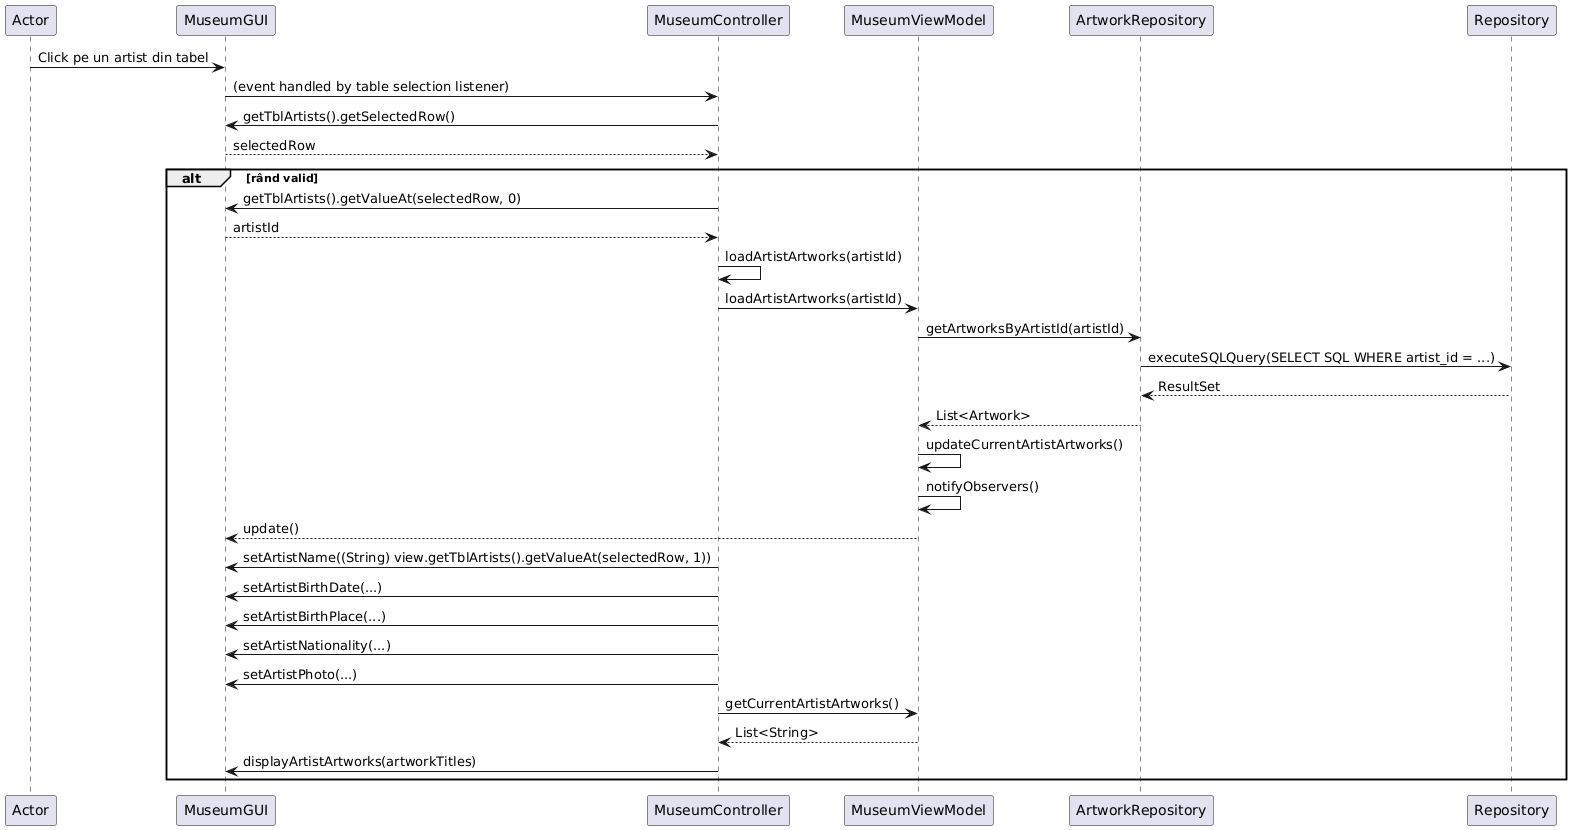

The diagram above was rendered by PlantUML. Its source (embedded in the PNG):
@startuml
Actor -> MuseumGUI: Click pe un artist din tabel
MuseumGUI -> MuseumController: (event handled by table selection listener)
MuseumController -> MuseumGUI: getTblArtists().getSelectedRow()
MuseumGUI --> MuseumController: selectedRow
alt rând valid
    MuseumController -> MuseumGUI: getTblArtists().getValueAt(selectedRow, 0)
    MuseumGUI --> MuseumController: artistId
    MuseumController -> MuseumController: loadArtistArtworks(artistId)
    MuseumController -> MuseumViewModel: loadArtistArtworks(artistId)
    MuseumViewModel -> ArtworkRepository: getArtworksByArtistId(artistId)
    ArtworkRepository -> Repository: executeSQLQuery(SELECT SQL WHERE artist_id = ...)
    Repository --> ArtworkRepository: ResultSet
    ArtworkRepository --> MuseumViewModel: List<Artwork>
    MuseumViewModel -> MuseumViewModel: updateCurrentArtistArtworks()
    MuseumViewModel -> MuseumViewModel: notifyObservers()
    MuseumViewModel --> MuseumGUI: update()
    MuseumController -> MuseumGUI: setArtistName((String) view.getTblArtists().getValueAt(selectedRow, 1))
    MuseumController -> MuseumGUI: setArtistBirthDate(...)
    MuseumController -> MuseumGUI: setArtistBirthPlace(...)
    MuseumController -> MuseumGUI: setArtistNationality(...)
    MuseumController -> MuseumGUI: setArtistPhoto(...)
    MuseumController -> MuseumViewModel: getCurrentArtistArtworks()
    MuseumViewModel --> MuseumController: List<String>
    MuseumController -> MuseumGUI: displayArtistArtworks(artworkTitles)
    
end
@enduml